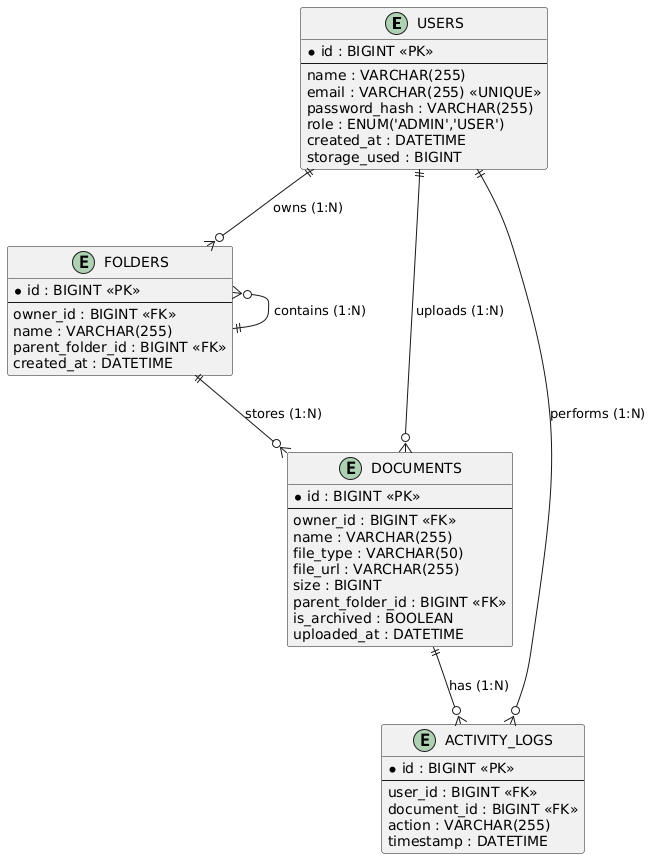

The diagram above was rendered by PlantUML. Its source (embedded in the PNG):
@startuml
' Entities with different shapes
entity "USERS" as users {
  * id : BIGINT <<PK>>
  --
  name : VARCHAR(255)
  email : VARCHAR(255) <<UNIQUE>>
  password_hash : VARCHAR(255)
  role : ENUM('ADMIN','USER')
  created_at : DATETIME
  storage_used : BIGINT
}

entity "FOLDERS" as folders {
  * id : BIGINT <<PK>>
  --
  owner_id : BIGINT <<FK>>
  name : VARCHAR(255)
  parent_folder_id : BIGINT <<FK>>
  created_at : DATETIME
}

entity "DOCUMENTS" as documents {
  * id : BIGINT <<PK>>
  --
  owner_id : BIGINT <<FK>>
  name : VARCHAR(255)
  file_type : VARCHAR(50)
  file_url : VARCHAR(255)
  size : BIGINT
  parent_folder_id : BIGINT <<FK>>
  is_archived : BOOLEAN
  uploaded_at : DATETIME
}

entity "ACTIVITY_LOGS" as activity_logs {
  * id : BIGINT <<PK>>
  --
  user_id : BIGINT <<FK>>
  document_id : BIGINT <<FK>>
  action : VARCHAR(255)
  timestamp : DATETIME
}

' Relationships with proper cardinality
users ||--o{ folders : "owns (1:N)"
users ||--o{ documents : "uploads (1:N)"
users ||--o{ activity_logs : "performs (1:N)"

folders }o--|| folders : "contains (1:N)"
folders ||--o{ documents : "stores (1:N)"

documents ||--o{ activity_logs : "has (1:N)"

' Styling for better visualization
skinparam {
  class {
    BackgroundColor<<entity>> White
    BorderColor<<entity>> Black
    ArrowColor Black
  }
  rectangle {
    BackgroundColor White
    BorderColor Black
  }
}
@enduml